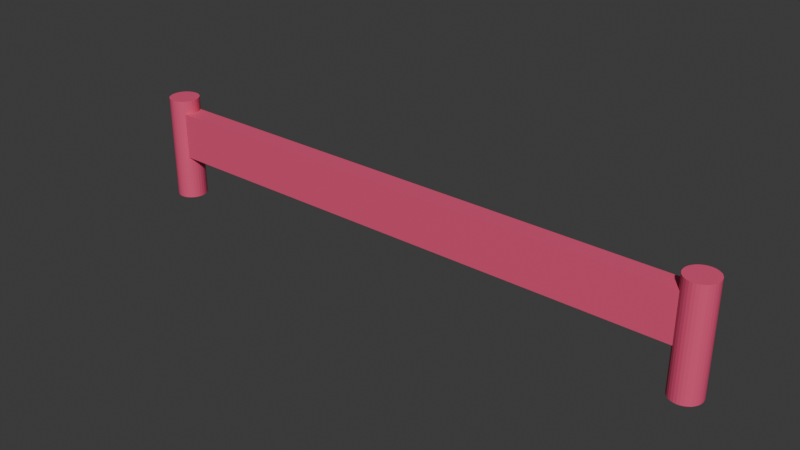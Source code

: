 # Source: fence.blend  (saved by Blender 4.3.34; exported with 4.5.12 LTS)
import bpy
from mathutils import Matrix  # noqa: F401  (used for matrix-valued properties, if any)

bpy.ops.wm.read_factory_settings(use_empty=True)
scene = bpy.context.scene
scene.name = 'Scene'

# ---- collections
col_collection = bpy.data.collections.new('Collection'); scene.collection.children.link(col_collection)

# ---- materials (node trees are filled in below, after node groups)
mat_material = bpy.data.materials.new('Material')
mat_material.alpha_threshold = 0.0
mat_material.roughness = 0.5
mat_material.line_color = (0.0, 0.0, 0.0, 1.0)

# ---- material node trees
mat_material.use_nodes = True; mat_material.node_tree.nodes.clear()
_N = mat_material.node_tree.nodes; _L = mat_material.node_tree.links
n0 = _N.new('ShaderNodeOutputMaterial'); n0.name = 'Material Output'; n0.location = (300, 300)
n1 = _N.new('ShaderNodeBsdfPrincipled'); n1.name = 'Principled BSDF'; n1.location = (10, 300)
n1.inputs[0].default_value = (0.8005, 0.08533, 0.1998, 1.0)
n1.inputs[3].default_value = 1.45
_L.new(n1.outputs[0], n0.inputs[0])
n0.is_active_output = True

# ---- world
world_world = bpy.data.worlds.new('World'); scene.world = world_world
world_world.use_nodes = True; world_world.node_tree.nodes.clear()
_N = world_world.node_tree.nodes; _L = world_world.node_tree.links
n0 = _N.new('ShaderNodeOutputWorld'); n0.name = 'World Output'; n0.location = (300, 300)
n1 = _N.new('ShaderNodeBackground'); n1.name = 'Background'; n1.location = (10, 300)
n1.inputs[0].default_value = (0.05088, 0.05088, 0.05088, 1.0)
_L.new(n1.outputs[0], n0.inputs[0])
n0.is_active_output = True
world_world.color = (0.05088, 0.05088, 0.05088)
world_world.sun_shadow_jitter_overblur = 0.0

# ---- meshes
me_cylinder = bpy.data.meshes.new('Cylinder')
me_cylinder.from_pydata([(0.999, 0.05308, -0.001447), (0.999, 0.05308, 0.3713), (1.009, 0.05206, -0.001447), (1.009, 0.05206, 0.3713), (1.019, 0.04904, -0.001447), (1.019, 0.04904, 0.3713), (1.028, 0.04414, -0.001447), (1.028, 0.04414, 0.3713), (1.037, 0.03753, -0.001447), (1.037, 0.03753, 0.3713), (1.043, 0.02949, -0.001447), (1.043, 0.02949, 0.3713), (1.048, 0.02031, -0.001447), (1.048, 0.02031, 0.3713), (1.051, 0.01036, -0.001447), (1.051, 0.01036, 0.3713), (1.052, 0.0, -0.001447), (1.052, 0.0, 0.3713), (1.051, -0.01036, -0.001447), (1.051, -0.01036, 0.3713), (1.048, -0.02031, -0.001447), (1.048, -0.02031, 0.3713), (1.043, -0.02949, -0.001447), (1.043, -0.02949, 0.3713), (1.037, -0.03753, -0.001447), (1.037, -0.03753, 0.3713), (1.028, -0.04414, -0.001447), (1.028, -0.04414, 0.3713), (1.019, -0.04904, -0.001447), (1.019, -0.04904, 0.3713), (1.009, -0.05206, -0.001447), (1.009, -0.05206, 0.3713), (0.999, -0.05308, -0.001447), (0.999, -0.05308, 0.3713), (0.9886, -0.05206, -0.001447), (0.9886, -0.05206, 0.3713), (0.9787, -0.04904, -0.001447), (0.9787, -0.04904, 0.3713), (0.9695, -0.04414, -0.001447), (0.9695, -0.04414, 0.3713), (0.9615, -0.03753, -0.001447), (0.9615, -0.03753, 0.3713), (0.9549, -0.02949, -0.001447), (0.9549, -0.02949, 0.3713), (0.95, -0.02031, -0.001447), (0.95, -0.02031, 0.3713), (0.9469, -0.01036, -0.001447), (0.9469, -0.01036, 0.3713), (0.9459, 0.0, -0.001447), (0.9459, 0.0, 0.3713), (0.9469, 0.01036, -0.001447), (0.9469, 0.01036, 0.3713), (0.95, 0.02031, -0.001447), (0.95, 0.02031, 0.3713), (0.9549, 0.02949, -0.001447), (0.9549, 0.02949, 0.3713), (0.9615, 0.03753, -0.001447), (0.9615, 0.03753, 0.3713), (0.9695, 0.04414, -0.001447), (0.9695, 0.04414, 0.3713), (0.9787, 0.04904, -0.001447), (0.9787, 0.04904, 0.3713), (0.9886, 0.05206, -0.001447), (0.9886, 0.05206, 0.3713), (-0.999, 0.05308, -0.001447), (-0.999, 0.05308, 0.3713), (-1.009, 0.05206, -0.001447), (-1.009, 0.05206, 0.3713), (-1.019, 0.04904, -0.001447), (-1.019, 0.04904, 0.3713), (-1.028, 0.04414, -0.001447), (-1.028, 0.04414, 0.3713), (-1.037, 0.03753, -0.001447), (-1.037, 0.03753, 0.3713), (-1.043, 0.02949, -0.001447), (-1.043, 0.02949, 0.3713), (-1.048, 0.02031, -0.001447), (-1.048, 0.02031, 0.3713), (-1.051, 0.01036, -0.001447), (-1.051, 0.01036, 0.3713), (-1.052, 0.0, -0.001447), (-1.052, 0.0, 0.3713), (-1.051, -0.01036, -0.001447), (-1.051, -0.01036, 0.3713), (-1.048, -0.02031, -0.001447), (-1.048, -0.02031, 0.3713), (-1.043, -0.02949, -0.001447), (-1.043, -0.02949, 0.3713), (-1.037, -0.03753, -0.001447), (-1.037, -0.03753, 0.3713), (-1.028, -0.04414, -0.001447), (-1.028, -0.04414, 0.3713), (-1.019, -0.04904, -0.001447), (-1.019, -0.04904, 0.3713), (-1.009, -0.05206, -0.001447), (-1.009, -0.05206, 0.3713), (-0.999, -0.05308, -0.001447), (-0.999, -0.05308, 0.3713), (-0.9886, -0.05206, -0.001447), (-0.9886, -0.05206, 0.3713), (-0.9787, -0.04904, -0.001447), (-0.9787, -0.04904, 0.3713), (-0.9695, -0.04414, -0.001447), (-0.9695, -0.04414, 0.3713), (-0.9615, -0.03753, -0.001447), (-0.9615, -0.03753, 0.3713), (-0.9549, -0.02949, -0.001447), (-0.9549, -0.02949, 0.3713), (-0.95, -0.02031, -0.001447), (-0.95, -0.02031, 0.3713), (-0.9469, -0.01036, -0.001447), (-0.9469, -0.01036, 0.3713), (-0.9459, 0.0, -0.001447), (-0.9459, 0.0, 0.3713), (-0.9469, 0.01036, -0.001447), (-0.9469, 0.01036, 0.3713), (-0.95, 0.02031, -0.001447), (-0.95, 0.02031, 0.3713), (-0.9549, 0.02949, -0.001447), (-0.9549, 0.02949, 0.3713), (-0.9615, 0.03753, -0.001447), (-0.9615, 0.03753, 0.3713), (-0.9695, 0.04414, -0.001447), (-0.9695, 0.04414, 0.3713), (-0.9787, 0.04904, -0.001447), (-0.9787, 0.04904, 0.3713), (-0.9886, 0.05206, -0.001447), (-0.9886, 0.05206, 0.3713)], [], [(0, 1, 3, 2), (2, 3, 5, 4), (4, 5, 7, 6), (6, 7, 9, 8), (8, 9, 11, 10), (10, 11, 13, 12), (12, 13, 15, 14), (14, 15, 17, 16), (16, 17, 19, 18), (18, 19, 21, 20), (20, 21, 23, 22), (22, 23, 25, 24), (24, 25, 27, 26), (26, 27, 29, 28), (28, 29, 31, 30), (30, 31, 33, 32), (32, 33, 35, 34), (34, 35, 37, 36), (36, 37, 39, 38), (38, 39, 41, 40), (40, 41, 43, 42), (42, 43, 45, 44), (44, 45, 47, 46), (46, 47, 49, 48), (48, 49, 51, 50), (50, 51, 53, 52), (52, 53, 55, 54), (54, 55, 57, 56), (56, 57, 59, 58), (58, 59, 61, 60), (3, 1, 63, 61, 59, 57, 55, 53, 51, 49, 47, 45, 43, 41, 39, 37, 35, 33, 31, 29, 27, 25, 23, 21, 19, 17, 15, 13, 11, 9, 7, 5), (60, 61, 63, 62), (62, 63, 1, 0), (0, 2, 4, 6, 8, 10, 12, 14, 16, 18, 20, 22, 24, 26, 28, 30, 32, 34, 36, 38, 40, 42, 44, 46, 48, 50, 52, 54, 56, 58, 60, 62), (64, 66, 67, 65), (66, 68, 69, 67), (68, 70, 71, 69), (70, 72, 73, 71), (72, 74, 75, 73), (74, 76, 77, 75), (76, 78, 79, 77), (78, 80, 81, 79), (80, 82, 83, 81), (82, 84, 85, 83), (84, 86, 87, 85), (86, 88, 89, 87), (88, 90, 91, 89), (90, 92, 93, 91), (92, 94, 95, 93), (94, 96, 97, 95), (96, 98, 99, 97), (98, 100, 101, 99), (100, 102, 103, 101), (102, 104, 105, 103), (104, 106, 107, 105), (106, 108, 109, 107), (108, 110, 111, 109), (110, 112, 113, 111), (112, 114, 115, 113), (114, 116, 117, 115), (116, 118, 119, 117), (118, 120, 121, 119), (120, 122, 123, 121), (122, 124, 125, 123), (67, 69, 71, 73, 75, 77, 79, 81, 83, 85, 87, 89, 91, 93, 95, 97, 99, 101, 103, 105, 107, 109, 111, 113, 115, 117, 119, 121, 123, 125, 127, 65), (124, 126, 127, 125), (126, 64, 65, 127), (64, 126, 124, 122, 120, 118, 116, 114, 112, 110, 108, 106, 104, 102, 100, 98, 96, 94, 92, 90, 88, 86, 84, 82, 80, 78, 76, 74, 72, 70, 68, 66)])
_uv = me_cylinder.uv_layers.new(name='UVMap')
_uv.uv.foreach_set('vector', [1.0, 0.5, 1.0, 1.0, 0.9688, 1.0, 0.9688, 0.5, 0.9688, 0.5, 0.9688, 1.0, 0.9375, 1.0, 0.9375, 0.5, 0.9375, 0.5, 0.9375, 1.0, 0.9062, 1.0, 0.9062, 0.5, 0.9062, 0.5, 0.9062, 1.0, 0.875, 1.0, 0.875, 0.5, 0.875, 0.5, 0.875, 1.0, 0.8438, 1.0, 0.8438, 0.5, 0.8438, 0.5, 0.8438, 1.0, 0.8125, 1.0, 0.8125, 0.5, 0.8125, 0.5, 0.8125, 1.0, 0.7812, 1.0, 0.7812, 0.5, 0.7812, 0.5, 0.7812, 1.0, 0.75, 1.0, 0.75, 0.5, 0.75, 0.5, 0.75, 1.0, 0.7188, 1.0, 0.7188, 0.5, 0.7188, 0.5, 0.7188, 1.0, 0.6875, 1.0, 0.6875, 0.5, 0.6875, 0.5, 0.6875, 1.0, 0.6562, 1.0, 0.6562, 0.5, 0.6562, 0.5, 0.6562, 1.0, 0.625, 1.0, 0.625, 0.5, 0.625, 0.5, 0.625, 1.0, 0.5938, 1.0, 0.5938, 0.5, 0.5938, 0.5, 0.5938, 1.0, 0.5625, 1.0, 0.5625, 0.5, 0.5625, 0.5, 0.5625, 1.0, 0.5312, 1.0, 0.5312, 0.5, 0.5312, 0.5, 0.5312, 1.0, 0.5, 1.0, 0.5, 0.5, 0.5, 0.5, 0.5, 1.0, 0.4688, 1.0, 0.4688, 0.5, 0.4688, 0.5, 0.4688, 1.0, 0.4375, 1.0, 0.4375, 0.5, 0.4375, 0.5, 0.4375, 1.0, 0.4062, 1.0, 0.4062, 0.5, 0.4062, 0.5, 0.4062, 1.0, 0.375, 1.0, 0.375, 0.5, 0.375, 0.5, 0.375, 1.0, 0.3438, 1.0, 0.3438, 0.5, 0.3438, 0.5, 0.3438, 1.0, 0.3125, 1.0, 0.3125, 0.5, 0.3125, 0.5, 0.3125, 1.0, 0.2812, 1.0, 0.2812, 0.5, 0.2812, 0.5, 0.2812, 1.0, 0.25, 1.0, 0.25, 0.5, 0.25, 0.5, 0.25, 1.0, 0.2188, 1.0, 0.2188, 0.5, 0.2188, 0.5, 0.2188, 1.0, 0.1875, 1.0, 0.1875, 0.5, 0.1875, 0.5, 0.1875, 1.0, 0.1562, 1.0, 0.1562, 0.5, 0.1562, 0.5, 0.1562, 1.0, 0.125, 1.0, 0.125, 0.5, 0.125, 0.5, 0.125, 1.0, 0.09375, 1.0, 0.09375, 0.5, 0.09375, 0.5, 0.09375, 1.0, 0.0625, 1.0, 0.0625, 0.5, 0.2968, 0.4854, 0.25, 0.49, 0.2032, 0.4854, 0.1582, 0.4717, 0.1167, 0.4496, 0.08029, 0.4197, 0.05045, 0.3833, 0.02827, 0.3418, 0.01461, 0.2968, 0.01, 0.25, 0.01461, 0.2032, 0.02827, 0.1582, 0.05045, 0.1167, 0.08029, 0.08029, 0.1167, 0.05045, 0.1582, 0.02827, 0.2032, 0.01461, 0.25, 0.01, 0.2968, 0.01461, 0.3418, 0.02827, 0.3833, 0.05045, 0.4197, 0.08029, 0.4496, 0.1167, 0.4717, 0.1582, 0.4854, 0.2032, 0.49, 0.25, 0.4854, 0.2968, 0.4717, 0.3418, 0.4496, 0.3833, 0.4197, 0.4197, 0.3833, 0.4496, 0.3418, 0.4717, 0.0625, 0.5, 0.0625, 1.0, 0.03125, 1.0, 0.03125, 0.5, 0.03125, 0.5, 0.03125, 1.0, 0.0, 1.0, 0.0, 0.5, 0.75, 0.49, 0.7968, 0.4854, 0.8418, 0.4717, 0.8833, 0.4496, 0.9197, 0.4197, 0.9496, 0.3833, 0.9717, 0.3418, 0.9854, 0.2968, 0.99, 0.25, 0.9854, 0.2032, 0.9717, 0.1582, 0.9496, 0.1167, 0.9197, 0.08029, 0.8833, 0.05045, 0.8418, 0.02827, 0.7968, 0.01461, 0.75, 0.01, 0.7032, 0.01461, 0.6582, 0.02827, 0.6167, 0.05045, 0.5803, 0.08029, 0.5504, 0.1167, 0.5283, 0.1582, 0.5146, 0.2032, 0.51, 0.25, 0.5146, 0.2968, 0.5283, 0.3418, 0.5504, 0.3833, 0.5803, 0.4197, 0.6167, 0.4496, 0.6582, 0.4717, 0.7032, 0.4854, 1.0, 0.5, 0.9688, 0.5, 0.9688, 1.0, 1.0, 1.0, 0.9688, 0.5, 0.9375, 0.5, 0.9375, 1.0, 0.9688, 1.0, 0.9375, 0.5, 0.9062, 0.5, 0.9062, 1.0, 0.9375, 1.0, 0.9062, 0.5, 0.875, 0.5, 0.875, 1.0, 0.9062, 1.0, 0.875, 0.5, 0.8438, 0.5, 0.8438, 1.0, 0.875, 1.0, 0.8438, 0.5, 0.8125, 0.5, 0.8125, 1.0, 0.8438, 1.0, 0.8125, 0.5, 0.7812, 0.5, 0.7812, 1.0, 0.8125, 1.0, 0.7812, 0.5, 0.75, 0.5, 0.75, 1.0, 0.7812, 1.0, 0.75, 0.5, 0.7188, 0.5, 0.7188, 1.0, 0.75, 1.0, 0.7188, 0.5, 0.6875, 0.5, 0.6875, 1.0, 0.7188, 1.0, 0.6875, 0.5, 0.6562, 0.5, 0.6562, 1.0, 0.6875, 1.0, 0.6562, 0.5, 0.625, 0.5, 0.625, 1.0, 0.6562, 1.0, 0.625, 0.5, 0.5938, 0.5, 0.5938, 1.0, 0.625, 1.0, 0.5938, 0.5, 0.5625, 0.5, 0.5625, 1.0, 0.5938, 1.0, 0.5625, 0.5, 0.5312, 0.5, 0.5312, 1.0, 0.5625, 1.0, 0.5312, 0.5, 0.5, 0.5, 0.5, 1.0, 0.5312, 1.0, 0.5, 0.5, 0.4688, 0.5, 0.4688, 1.0, 0.5, 1.0, 0.4688, 0.5, 0.4375, 0.5, 0.4375, 1.0, 0.4688, 1.0, 0.4375, 0.5, 0.4062, 0.5, 0.4062, 1.0, 0.4375, 1.0, 0.4062, 0.5, 0.375, 0.5, 0.375, 1.0, 0.4062, 1.0, 0.375, 0.5, 0.3438, 0.5, 0.3438, 1.0, 0.375, 1.0, 0.3438, 0.5, 0.3125, 0.5, 0.3125, 1.0, 0.3438, 1.0, 0.3125, 0.5, 0.2812, 0.5, 0.2812, 1.0, 0.3125, 1.0, 0.2812, 0.5, 0.25, 0.5, 0.25, 1.0, 0.2812, 1.0, 0.25, 0.5, 0.2188, 0.5, 0.2188, 1.0, 0.25, 1.0, 0.2188, 0.5, 0.1875, 0.5, 0.1875, 1.0, 0.2188, 1.0, 0.1875, 0.5, 0.1562, 0.5, 0.1562, 1.0, 0.1875, 1.0, 0.1562, 0.5, 0.125, 0.5, 0.125, 1.0, 0.1562, 1.0, 0.125, 0.5, 0.09375, 0.5, 0.09375, 1.0, 0.125, 1.0, 0.09375, 0.5, 0.0625, 0.5, 0.0625, 1.0, 0.09375, 1.0, 0.2968, 0.4854, 0.3418, 0.4717, 0.3833, 0.4496, 0.4197, 0.4197, 0.4496, 0.3833, 0.4717, 0.3418, 0.4854, 0.2968, 0.49, 0.25, 0.4854, 0.2032, 0.4717, 0.1582, 0.4496, 0.1167, 0.4197, 0.08029, 0.3833, 0.05045, 0.3418, 0.02827, 0.2968, 0.01461, 0.25, 0.01, 0.2032, 0.01461, 0.1582, 0.02827, 0.1167, 0.05045, 0.08029, 0.08029, 0.05045, 0.1167, 0.02827, 0.1582, 0.01461, 0.2032, 0.01, 0.25, 0.01461, 0.2968, 0.02827, 0.3418, 0.05045, 0.3833, 0.08029, 0.4197, 0.1167, 0.4496, 0.1582, 0.4717, 0.2032, 0.4854, 0.25, 0.49, 0.0625, 0.5, 0.03125, 0.5, 0.03125, 1.0, 0.0625, 1.0, 0.03125, 0.5, 0.0, 0.5, 0.0, 1.0, 0.03125, 1.0, 0.75, 0.49, 0.7032, 0.4854, 0.6582, 0.4717, 0.6167, 0.4496, 0.5803, 0.4197, 0.5504, 0.3833, 0.5283, 0.3418, 0.5146, 0.2968, 0.51, 0.25, 0.5146, 0.2032, 0.5283, 0.1582, 0.5504, 0.1167, 0.5803, 0.08029, 0.6167, 0.05045, 0.6582, 0.02827, 0.7032, 0.01461, 0.75, 0.01, 0.7968, 0.01461, 0.8418, 0.02827, 0.8833, 0.05045, 0.9197, 0.08029, 0.9496, 0.1167, 0.9717, 0.1582, 0.9854, 0.2032, 0.99, 0.25, 0.9854, 0.2968, 0.9717, 0.3418, 0.9496, 0.3833, 0.9197, 0.4197, 0.8833, 0.4496, 0.8418, 0.4717, 0.7968, 0.4854])
me_cylinder.materials.append(mat_material)
me_cylinder.update()
me_cube_001 = bpy.data.meshes.new('Cube.001')
me_cube_001.from_pydata([(-1.0, -1.0, -1.0), (-1.0, -1.0, 1.0), (-1.0, 1.0, -1.0), (-1.0, 1.0, 1.0), (1.0, -1.0, -1.0), (1.0, -1.0, 1.0), (1.0, 1.0, -1.0), (1.0, 1.0, 1.0)], [], [(0, 1, 3, 2), (2, 3, 7, 6), (6, 7, 5, 4), (4, 5, 1, 0), (2, 6, 4, 0), (7, 3, 1, 5)])
_uv = me_cube_001.uv_layers.new(name='UVMap')
_uv.uv.foreach_set('vector', [0.375, 0.0, 0.625, 0.0, 0.625, 0.25, 0.375, 0.25, 0.375, 0.25, 0.625, 0.25, 0.625, 0.5, 0.375, 0.5, 0.375, 0.5, 0.625, 0.5, 0.625, 0.75, 0.375, 0.75, 0.375, 0.75, 0.625, 0.75, 0.625, 1.0, 0.375, 1.0, 0.125, 0.5, 0.375, 0.5, 0.375, 0.75, 0.125, 0.75, 0.625, 0.5, 0.875, 0.5, 0.875, 0.75, 0.625, 0.75])
me_cube_001.materials.append(mat_material)
me_cube_001.update()

# ---- objects
ob_poles = bpy.data.objects.new('poles', me_cylinder)
ob_fence = bpy.data.objects.new('fence', me_cube_001)

# ---- transforms, parenting, visibility, modifiers, constraints
ob_poles.location = (0.0, 0.0, 0.0)
ob_fence.location = (0.0, 0.0, 0.2405)
ob_fence.scale = (1.0, -0.03535, 0.08307)

# ---- collection membership
col_collection.objects.link(ob_poles)
col_collection.objects.link(ob_fence)

# ---- scene / render settings (as saved in the file)
scene.frame_start = 1; scene.frame_end = 250; scene.frame_set(1)
scene.render.engine = 'BLENDER_EEVEE_NEXT'
bpy.context.view_layer.update()

# ---- added for rendering (the .blend has no active camera and no usable light): camera, sun
cam_auto = bpy.data.cameras.new('AutoCamera')
cam_auto.lens = 50.0
cam_auto.sensor_width = 36.0
cam_auto.clip_end = 1000.0
ob_auto_camera = bpy.data.objects.new('AutoCamera', cam_auto)
scene.collection.objects.link(ob_auto_camera)
ob_auto_camera.location = (1.97958, -2.3755, 1.7686)
ob_auto_camera.rotation_euler = (1.09748, -7.21219e-08, 0.694738)
scene.camera = ob_auto_camera
light_auto_sun = bpy.data.lights.new('AutoSun', 'SUN')
light_auto_sun.energy = 3.0
light_auto_sun.angle = 0.0523599
ob_auto_sun = bpy.data.objects.new('AutoSun', light_auto_sun)
scene.collection.objects.link(ob_auto_sun)
ob_auto_sun.rotation_euler = (0.872665, 0.174533, 0.523599)
bpy.context.view_layer.update()
